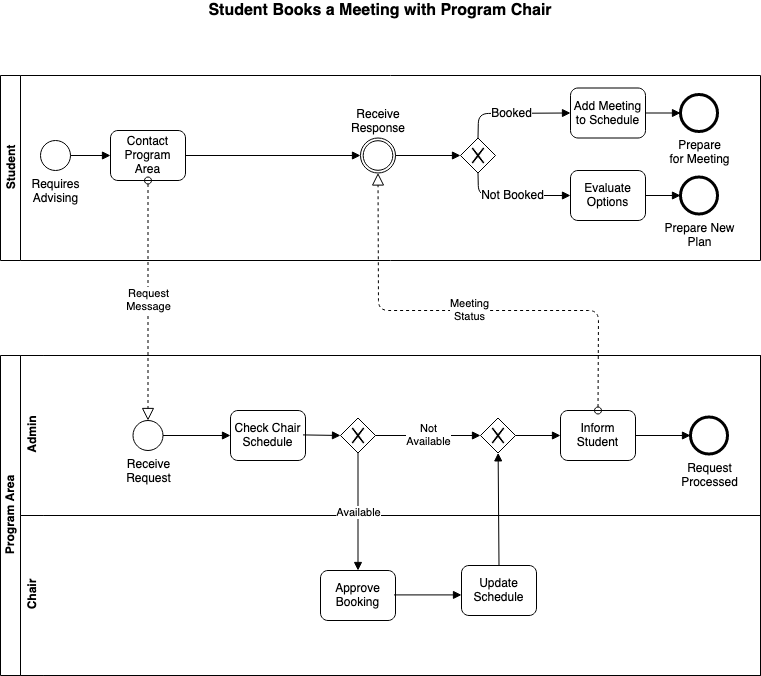

The diagram above was exported from draw.io. Its source (the exported page's mxGraphModel, read from the mxfile embedded in the PNG):
<mxGraphModel dx="1426" dy="808" grid="1" gridSize="10" guides="1" tooltips="1" connect="1" arrows="1" fold="1" page="1" pageScale="1" pageWidth="1100" pageHeight="850" math="0" shadow="0">
  <root>
    <mxCell id="0" />
    <mxCell id="1" parent="0" />
    <mxCell id="qceDNLsDmSn0Wf4LLLvS-49" value="Program Area" style="swimlane;html=1;horizontal=0;startSize=20;fillColor=#FFFFFF;" vertex="1" parent="1">
      <mxGeometry x="170" y="405" width="760" height="320" as="geometry" />
    </mxCell>
    <mxCell id="qceDNLsDmSn0Wf4LLLvS-50" value="Admin" style="swimlane;html=1;horizontal=0;swimlaneLine=0;fillColor=#FFFFFF;" vertex="1" parent="qceDNLsDmSn0Wf4LLLvS-49">
      <mxGeometry x="20" width="740" height="160" as="geometry" />
    </mxCell>
    <mxCell id="qceDNLsDmSn0Wf4LLLvS-57" value="&lt;div&gt;Receive&lt;/div&gt;&lt;div&gt;Request&lt;br&gt;&lt;/div&gt;" style="shape=mxgraph.bpmn.shape;html=1;verticalLabelPosition=bottom;labelBackgroundColor=#ffffff;verticalAlign=top;align=center;perimeter=ellipsePerimeter;outlineConnect=0;outline=standard;symbol=general;fillColor=#FFFFFF;" vertex="1" parent="qceDNLsDmSn0Wf4LLLvS-50">
      <mxGeometry x="112.5" y="65" width="30" height="30" as="geometry" />
    </mxCell>
    <mxCell id="qceDNLsDmSn0Wf4LLLvS-60" value="&lt;div&gt;Check Chair&lt;/div&gt;&lt;div&gt;Schedule&lt;br&gt;&lt;/div&gt;" style="shape=ext;rounded=1;html=1;whiteSpace=wrap;fillColor=#FFFFFF;" vertex="1" parent="qceDNLsDmSn0Wf4LLLvS-50">
      <mxGeometry x="210" y="55" width="75" height="50" as="geometry" />
    </mxCell>
    <mxCell id="qceDNLsDmSn0Wf4LLLvS-62" value="" style="shape=mxgraph.bpmn.shape;html=1;verticalLabelPosition=bottom;labelBackgroundColor=#ffffff;verticalAlign=top;align=center;perimeter=rhombusPerimeter;background=gateway;outlineConnect=0;outline=none;symbol=exclusiveGw;fillColor=#FFFFFF;" vertex="1" parent="qceDNLsDmSn0Wf4LLLvS-50">
      <mxGeometry x="320" y="62.5" width="35" height="35" as="geometry" />
    </mxCell>
    <mxCell id="qceDNLsDmSn0Wf4LLLvS-65" value="&lt;div&gt;Inform&lt;/div&gt;&lt;div&gt;Student&lt;br&gt;&lt;/div&gt;" style="shape=ext;rounded=1;html=1;whiteSpace=wrap;fillColor=#FFFFFF;" vertex="1" parent="qceDNLsDmSn0Wf4LLLvS-50">
      <mxGeometry x="540" y="55" width="75" height="50" as="geometry" />
    </mxCell>
    <mxCell id="qceDNLsDmSn0Wf4LLLvS-66" value="" style="endArrow=block;endFill=1;endSize=6;html=1;exitX=1;exitY=0.5;exitDx=0;exitDy=0;" edge="1" parent="qceDNLsDmSn0Wf4LLLvS-50" source="qceDNLsDmSn0Wf4LLLvS-57" target="qceDNLsDmSn0Wf4LLLvS-60">
      <mxGeometry width="100" relative="1" as="geometry">
        <mxPoint x="170" y="90" as="sourcePoint" />
        <mxPoint x="210" y="80" as="targetPoint" />
      </mxGeometry>
    </mxCell>
    <mxCell id="qceDNLsDmSn0Wf4LLLvS-67" value="" style="endArrow=block;endFill=1;endSize=6;html=1;exitX=1;exitY=0.5;exitDx=0;exitDy=0;entryX=0;entryY=0.5;entryDx=0;entryDy=0;" edge="1" parent="qceDNLsDmSn0Wf4LLLvS-50" target="qceDNLsDmSn0Wf4LLLvS-62">
      <mxGeometry width="100" relative="1" as="geometry">
        <mxPoint x="282.5" y="79.41000000000003" as="sourcePoint" />
        <mxPoint x="310" y="79" as="targetPoint" />
      </mxGeometry>
    </mxCell>
    <mxCell id="qceDNLsDmSn0Wf4LLLvS-68" value="&lt;div&gt;Not&lt;/div&gt;&lt;div&gt;Available&lt;br&gt;&lt;/div&gt;" style="endArrow=block;endFill=1;endSize=6;html=1;exitX=1;exitY=0.5;exitDx=0;exitDy=0;" edge="1" parent="qceDNLsDmSn0Wf4LLLvS-50" source="qceDNLsDmSn0Wf4LLLvS-62" target="qceDNLsDmSn0Wf4LLLvS-84">
      <mxGeometry width="100" relative="1" as="geometry">
        <mxPoint x="400" y="80" as="sourcePoint" />
        <mxPoint x="460" y="80" as="targetPoint" />
      </mxGeometry>
    </mxCell>
    <mxCell id="qceDNLsDmSn0Wf4LLLvS-75" value="" style="endArrow=block;endFill=1;endSize=6;html=1;entryX=0;entryY=0.5;entryDx=0;entryDy=0;" edge="1" parent="qceDNLsDmSn0Wf4LLLvS-50" source="qceDNLsDmSn0Wf4LLLvS-84" target="qceDNLsDmSn0Wf4LLLvS-65">
      <mxGeometry width="100" relative="1" as="geometry">
        <mxPoint x="497" y="80" as="sourcePoint" />
        <mxPoint x="630" y="130" as="targetPoint" />
      </mxGeometry>
    </mxCell>
    <mxCell id="qceDNLsDmSn0Wf4LLLvS-81" value="&lt;div&gt;Request&lt;/div&gt;&lt;div&gt;Processed&lt;br&gt;&lt;/div&gt;" style="shape=mxgraph.bpmn.shape;html=1;verticalLabelPosition=bottom;labelBackgroundColor=#ffffff;verticalAlign=top;align=center;perimeter=ellipsePerimeter;outlineConnect=0;outline=end;symbol=general;fillColor=#FFFFFF;" vertex="1" parent="qceDNLsDmSn0Wf4LLLvS-50">
      <mxGeometry x="670" y="61.5" width="37" height="37" as="geometry" />
    </mxCell>
    <mxCell id="qceDNLsDmSn0Wf4LLLvS-82" value="" style="endArrow=block;endFill=1;endSize=6;html=1;exitX=1;exitY=0.5;exitDx=0;exitDy=0;" edge="1" parent="qceDNLsDmSn0Wf4LLLvS-50" source="qceDNLsDmSn0Wf4LLLvS-65" target="qceDNLsDmSn0Wf4LLLvS-81">
      <mxGeometry width="100" relative="1" as="geometry">
        <mxPoint x="820" y="105" as="sourcePoint" />
        <mxPoint x="920" y="105" as="targetPoint" />
      </mxGeometry>
    </mxCell>
    <mxCell id="qceDNLsDmSn0Wf4LLLvS-84" value="" style="shape=mxgraph.bpmn.shape;html=1;verticalLabelPosition=bottom;labelBackgroundColor=#ffffff;verticalAlign=top;align=center;perimeter=rhombusPerimeter;background=gateway;outlineConnect=0;outline=none;symbol=exclusiveGw;fillColor=#FFFFFF;" vertex="1" parent="qceDNLsDmSn0Wf4LLLvS-50">
      <mxGeometry x="460" y="62.5" width="35" height="35" as="geometry" />
    </mxCell>
    <mxCell id="qceDNLsDmSn0Wf4LLLvS-52" value="Chair" style="swimlane;html=1;horizontal=0;swimlaneLine=0;fillColor=#FFFFFF;" vertex="1" parent="qceDNLsDmSn0Wf4LLLvS-49">
      <mxGeometry x="20" y="160" width="740" height="160" as="geometry" />
    </mxCell>
    <mxCell id="qceDNLsDmSn0Wf4LLLvS-72" value="&lt;div&gt;Approve&lt;/div&gt;&lt;div&gt;Booking&lt;br&gt;&lt;/div&gt;" style="shape=ext;rounded=1;html=1;whiteSpace=wrap;fillColor=#FFFFFF;" vertex="1" parent="qceDNLsDmSn0Wf4LLLvS-52">
      <mxGeometry x="300" y="55" width="75" height="50" as="geometry" />
    </mxCell>
    <mxCell id="qceDNLsDmSn0Wf4LLLvS-76" value="&lt;div&gt;Update&lt;/div&gt;&lt;div&gt;Schedule&lt;br&gt;&lt;/div&gt;" style="shape=ext;rounded=1;html=1;whiteSpace=wrap;fillColor=#FFFFFF;" vertex="1" parent="qceDNLsDmSn0Wf4LLLvS-52">
      <mxGeometry x="441" y="50" width="75" height="50" as="geometry" />
    </mxCell>
    <mxCell id="qceDNLsDmSn0Wf4LLLvS-77" value="" style="endArrow=block;endFill=1;endSize=6;html=1;exitX=1;exitY=0.5;exitDx=0;exitDy=0;" edge="1" parent="qceDNLsDmSn0Wf4LLLvS-52">
      <mxGeometry width="100" relative="1" as="geometry">
        <mxPoint x="373.5" y="79.40999999999997" as="sourcePoint" />
        <mxPoint x="441" y="79.40999999999997" as="targetPoint" />
      </mxGeometry>
    </mxCell>
    <mxCell id="qceDNLsDmSn0Wf4LLLvS-73" value="Available" style="endArrow=block;endFill=1;endSize=6;html=1;exitX=0.5;exitY=1;exitDx=0;exitDy=0;entryX=0.5;entryY=0;entryDx=0;entryDy=0;" edge="1" parent="qceDNLsDmSn0Wf4LLLvS-49" source="qceDNLsDmSn0Wf4LLLvS-62" target="qceDNLsDmSn0Wf4LLLvS-72">
      <mxGeometry width="100" relative="1" as="geometry">
        <mxPoint x="250" y="130" as="sourcePoint" />
        <mxPoint x="350" y="130" as="targetPoint" />
      </mxGeometry>
    </mxCell>
    <mxCell id="qceDNLsDmSn0Wf4LLLvS-78" value="" style="endArrow=block;endFill=1;endSize=6;html=1;exitX=0.5;exitY=0;exitDx=0;exitDy=0;" edge="1" parent="qceDNLsDmSn0Wf4LLLvS-49" source="qceDNLsDmSn0Wf4LLLvS-76" target="qceDNLsDmSn0Wf4LLLvS-84">
      <mxGeometry width="100" relative="1" as="geometry">
        <mxPoint x="600" y="240" as="sourcePoint" />
        <mxPoint x="498.5" y="98.5" as="targetPoint" />
      </mxGeometry>
    </mxCell>
    <mxCell id="qceDNLsDmSn0Wf4LLLvS-53" value="Student" style="swimlane;html=1;horizontal=0;startSize=20;fillColor=#FFFFFF;" vertex="1" parent="1">
      <mxGeometry x="170" y="125" width="760" height="185" as="geometry" />
    </mxCell>
    <mxCell id="qceDNLsDmSn0Wf4LLLvS-54" value="&lt;div&gt;Requires&lt;/div&gt;&lt;div&gt;Advising&lt;br&gt;&lt;/div&gt;" style="shape=mxgraph.bpmn.shape;html=1;verticalLabelPosition=bottom;labelBackgroundColor=#ffffff;verticalAlign=top;align=center;perimeter=ellipsePerimeter;outlineConnect=0;outline=standard;symbol=general;fillColor=#FFFFFF;" vertex="1" parent="qceDNLsDmSn0Wf4LLLvS-53">
      <mxGeometry x="40" y="65" width="30" height="30" as="geometry" />
    </mxCell>
    <mxCell id="qceDNLsDmSn0Wf4LLLvS-55" value="&lt;div&gt;Contact&lt;/div&gt;&lt;div&gt;Program&lt;/div&gt;&lt;div&gt;Area&lt;br&gt;&lt;/div&gt;" style="shape=ext;rounded=1;html=1;whiteSpace=wrap;fillColor=#FFFFFF;" vertex="1" parent="qceDNLsDmSn0Wf4LLLvS-53">
      <mxGeometry x="110" y="55" width="75" height="50" as="geometry" />
    </mxCell>
    <mxCell id="qceDNLsDmSn0Wf4LLLvS-59" value="" style="endArrow=block;endFill=1;endSize=6;html=1;exitX=1;exitY=0.5;exitDx=0;exitDy=0;entryX=0;entryY=0.5;entryDx=0;entryDy=0;" edge="1" parent="qceDNLsDmSn0Wf4LLLvS-53" source="qceDNLsDmSn0Wf4LLLvS-54" target="qceDNLsDmSn0Wf4LLLvS-55">
      <mxGeometry width="100" relative="1" as="geometry">
        <mxPoint x="300" y="60" as="sourcePoint" />
        <mxPoint x="400" y="60" as="targetPoint" />
      </mxGeometry>
    </mxCell>
    <mxCell id="qceDNLsDmSn0Wf4LLLvS-63" value="&lt;div&gt;Add Meeting&lt;/div&gt;&lt;div&gt;to Schedule&lt;br&gt;&lt;/div&gt;" style="shape=ext;rounded=1;html=1;whiteSpace=wrap;fillColor=#FFFFFF;" vertex="1" parent="qceDNLsDmSn0Wf4LLLvS-53">
      <mxGeometry x="570" y="12.5" width="75" height="50" as="geometry" />
    </mxCell>
    <mxCell id="qceDNLsDmSn0Wf4LLLvS-69" value="" style="endArrow=block;endFill=1;endSize=6;html=1;exitX=1;exitY=0.5;exitDx=0;exitDy=0;entryX=0;entryY=0.5;entryDx=0;entryDy=0;" edge="1" parent="qceDNLsDmSn0Wf4LLLvS-53" source="qceDNLsDmSn0Wf4LLLvS-55" target="qceDNLsDmSn0Wf4LLLvS-70">
      <mxGeometry width="100" relative="1" as="geometry">
        <mxPoint x="190" y="80" as="sourcePoint" />
        <mxPoint x="270" y="80" as="targetPoint" />
      </mxGeometry>
    </mxCell>
    <mxCell id="qceDNLsDmSn0Wf4LLLvS-70" value="" style="shape=mxgraph.bpmn.shape;html=1;verticalLabelPosition=bottom;labelBackgroundColor=#ffffff;verticalAlign=top;align=center;perimeter=ellipsePerimeter;outlineConnect=0;outline=throwing;symbol=general;fillColor=#FFFFFF;" vertex="1" parent="qceDNLsDmSn0Wf4LLLvS-53">
      <mxGeometry x="360" y="62.5" width="35" height="35" as="geometry" />
    </mxCell>
    <mxCell id="qceDNLsDmSn0Wf4LLLvS-71" value="" style="endArrow=block;endFill=1;endSize=6;html=1;" edge="1" parent="qceDNLsDmSn0Wf4LLLvS-53" source="qceDNLsDmSn0Wf4LLLvS-70">
      <mxGeometry width="100" relative="1" as="geometry">
        <mxPoint x="325" y="79.41" as="sourcePoint" />
        <mxPoint x="460" y="80" as="targetPoint" />
      </mxGeometry>
    </mxCell>
    <mxCell id="qceDNLsDmSn0Wf4LLLvS-79" value="&lt;div&gt;Prepare&lt;/div&gt;&lt;div&gt;for Meeting&lt;br&gt;&lt;/div&gt;" style="shape=mxgraph.bpmn.shape;html=1;verticalLabelPosition=bottom;labelBackgroundColor=#ffffff;verticalAlign=top;align=center;perimeter=ellipsePerimeter;outlineConnect=0;outline=end;symbol=general;fillColor=#FFFFFF;" vertex="1" parent="qceDNLsDmSn0Wf4LLLvS-53">
      <mxGeometry x="680" y="19" width="37" height="37" as="geometry" />
    </mxCell>
    <mxCell id="qceDNLsDmSn0Wf4LLLvS-80" value="" style="endArrow=block;endFill=1;endSize=6;html=1;exitX=1;exitY=0.5;exitDx=0;exitDy=0;entryX=0;entryY=0.5;entryDx=0;entryDy=0;" edge="1" parent="qceDNLsDmSn0Wf4LLLvS-53" source="qceDNLsDmSn0Wf4LLLvS-63" target="qceDNLsDmSn0Wf4LLLvS-79">
      <mxGeometry width="100" relative="1" as="geometry">
        <mxPoint x="650" y="140" as="sourcePoint" />
        <mxPoint x="750" y="140" as="targetPoint" />
      </mxGeometry>
    </mxCell>
    <mxCell id="qceDNLsDmSn0Wf4LLLvS-93" value="&lt;div&gt;Evaluate&lt;/div&gt;&lt;div&gt;Options&lt;br&gt;&lt;/div&gt;" style="shape=ext;rounded=1;html=1;whiteSpace=wrap;fillColor=#FFFFFF;" vertex="1" parent="qceDNLsDmSn0Wf4LLLvS-53">
      <mxGeometry x="570" y="95" width="75" height="50" as="geometry" />
    </mxCell>
    <mxCell id="qceDNLsDmSn0Wf4LLLvS-94" value="" style="shape=mxgraph.bpmn.shape;html=1;verticalLabelPosition=bottom;labelBackgroundColor=#ffffff;verticalAlign=top;align=center;perimeter=rhombusPerimeter;background=gateway;outlineConnect=0;outline=none;symbol=exclusiveGw;fillColor=#FFFFFF;" vertex="1" parent="qceDNLsDmSn0Wf4LLLvS-53">
      <mxGeometry x="460" y="62.5" width="35" height="35" as="geometry" />
    </mxCell>
    <mxCell id="qceDNLsDmSn0Wf4LLLvS-95" value="Booked" style="endArrow=block;endFill=1;endSize=6;html=1;fontSize=12;exitX=0.5;exitY=0;exitDx=0;exitDy=0;entryX=0;entryY=0.5;entryDx=0;entryDy=0;" edge="1" parent="qceDNLsDmSn0Wf4LLLvS-53" source="qceDNLsDmSn0Wf4LLLvS-94" target="qceDNLsDmSn0Wf4LLLvS-63">
      <mxGeometry width="100" relative="1" as="geometry">
        <mxPoint x="310" y="35" as="sourcePoint" />
        <mxPoint x="410" y="35" as="targetPoint" />
        <Array as="points">
          <mxPoint x="478" y="38" />
        </Array>
      </mxGeometry>
    </mxCell>
    <mxCell id="qceDNLsDmSn0Wf4LLLvS-96" value="Not Booked" style="endArrow=block;endFill=1;endSize=6;html=1;fontSize=12;exitX=0.5;exitY=1;exitDx=0;exitDy=0;entryX=0;entryY=0.5;entryDx=0;entryDy=0;" edge="1" parent="qceDNLsDmSn0Wf4LLLvS-53" source="qceDNLsDmSn0Wf4LLLvS-94" target="qceDNLsDmSn0Wf4LLLvS-93">
      <mxGeometry width="100" relative="1" as="geometry">
        <mxPoint x="460" y="135" as="sourcePoint" />
        <mxPoint x="560" y="135" as="targetPoint" />
        <Array as="points">
          <mxPoint x="478" y="120" />
        </Array>
      </mxGeometry>
    </mxCell>
    <mxCell id="qceDNLsDmSn0Wf4LLLvS-97" value="&lt;div&gt;Prepare New&lt;/div&gt;&lt;div&gt;Plan&lt;br&gt;&lt;/div&gt;" style="shape=mxgraph.bpmn.shape;html=1;verticalLabelPosition=bottom;labelBackgroundColor=#ffffff;verticalAlign=top;align=center;perimeter=ellipsePerimeter;outlineConnect=0;outline=end;symbol=general;fillColor=#FFFFFF;" vertex="1" parent="qceDNLsDmSn0Wf4LLLvS-53">
      <mxGeometry x="680" y="101.5" width="37" height="37" as="geometry" />
    </mxCell>
    <mxCell id="qceDNLsDmSn0Wf4LLLvS-98" value="" style="endArrow=block;endFill=1;endSize=6;html=1;entryX=0;entryY=0.5;entryDx=0;entryDy=0;exitX=1;exitY=0.5;exitDx=0;exitDy=0;" edge="1" parent="qceDNLsDmSn0Wf4LLLvS-53" target="qceDNLsDmSn0Wf4LLLvS-97" source="qceDNLsDmSn0Wf4LLLvS-93">
      <mxGeometry width="100" relative="1" as="geometry">
        <mxPoint x="650" y="155" as="sourcePoint" />
        <mxPoint x="580" y="97.5" as="targetPoint" />
      </mxGeometry>
    </mxCell>
    <mxCell id="qceDNLsDmSn0Wf4LLLvS-99" value="Receive Response" style="text;html=1;strokeColor=none;fillColor=none;align=center;verticalAlign=middle;whiteSpace=wrap;rounded=0;fontSize=12;" vertex="1" parent="qceDNLsDmSn0Wf4LLLvS-53">
      <mxGeometry x="357.5" y="36" width="40" height="20" as="geometry" />
    </mxCell>
    <mxCell id="qceDNLsDmSn0Wf4LLLvS-58" value="&lt;div&gt;Request&lt;/div&gt;&lt;div&gt;Message&lt;br&gt;&lt;/div&gt;" style="startArrow=oval;startFill=0;startSize=7;endArrow=block;endFill=0;endSize=10;dashed=1;html=1;exitX=0.5;exitY=1;exitDx=0;exitDy=0;entryX=0.5;entryY=0;entryDx=0;entryDy=0;" edge="1" parent="1" source="qceDNLsDmSn0Wf4LLLvS-55" target="qceDNLsDmSn0Wf4LLLvS-57">
      <mxGeometry width="100" relative="1" as="geometry">
        <mxPoint x="340" y="335" as="sourcePoint" />
        <mxPoint x="440" y="335" as="targetPoint" />
      </mxGeometry>
    </mxCell>
    <mxCell id="qceDNLsDmSn0Wf4LLLvS-64" value="&lt;div&gt;Meeting&lt;/div&gt;&lt;div&gt;Status&lt;br&gt;&lt;/div&gt;" style="startArrow=oval;startFill=0;startSize=7;endArrow=block;endFill=0;endSize=10;dashed=1;html=1;exitX=0.5;exitY=0;exitDx=0;exitDy=0;entryX=0.5;entryY=1;entryDx=0;entryDy=0;" edge="1" parent="1" source="qceDNLsDmSn0Wf4LLLvS-65" target="qceDNLsDmSn0Wf4LLLvS-70">
      <mxGeometry width="100" relative="1" as="geometry">
        <mxPoint x="767" y="335" as="sourcePoint" />
        <mxPoint x="768" y="310" as="targetPoint" />
        <Array as="points">
          <mxPoint x="768" y="360" />
          <mxPoint x="548" y="360" />
        </Array>
      </mxGeometry>
    </mxCell>
    <mxCell id="qceDNLsDmSn0Wf4LLLvS-83" value="Student Books a Meeting with Program Chair" style="text;html=1;strokeColor=none;fillColor=none;align=center;verticalAlign=middle;whiteSpace=wrap;rounded=0;fontSize=16;fontStyle=1" vertex="1" parent="1">
      <mxGeometry x="320" y="50" width="460" height="20" as="geometry" />
    </mxCell>
  </root>
</mxGraphModel>